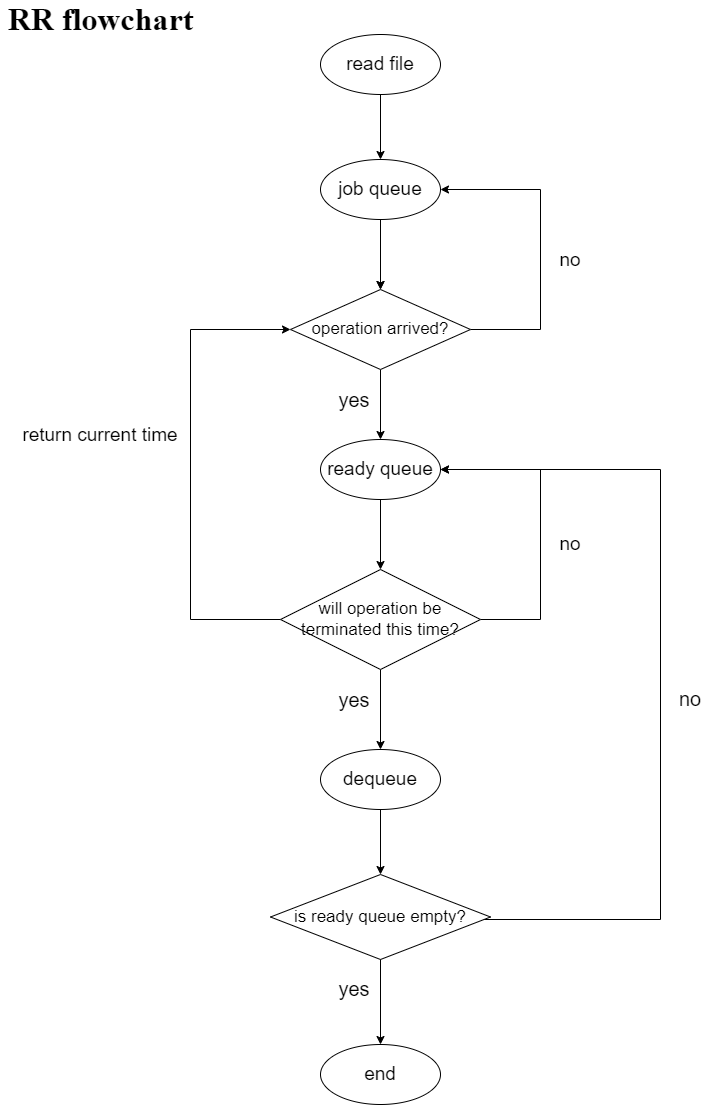

The diagram above was exported from draw.io. Its source (the exported page's mxGraphModel, read from the mxfile embedded in the PNG):
<mxGraphModel dx="1493" dy="1195" grid="1" gridSize="10" guides="1" tooltips="1" connect="1" arrows="1" fold="1" page="1" pageScale="1" pageWidth="827" pageHeight="1169" math="0" shadow="0">
  <root>
    <mxCell id="WIyWlLk6GJQsqaUBKTNV-0" />
    <mxCell id="WIyWlLk6GJQsqaUBKTNV-1" parent="WIyWlLk6GJQsqaUBKTNV-0" />
    <mxCell id="Kzk2iGn3qj8Blvuq4idN-2" value="" style="edgeStyle=orthogonalEdgeStyle;rounded=0;orthogonalLoop=1;jettySize=auto;html=1;fontSize=24;" edge="1" parent="WIyWlLk6GJQsqaUBKTNV-1" source="Kzk2iGn3qj8Blvuq4idN-0" target="Kzk2iGn3qj8Blvuq4idN-1">
      <mxGeometry relative="1" as="geometry" />
    </mxCell>
    <mxCell id="Kzk2iGn3qj8Blvuq4idN-0" value="&lt;font style=&quot;font-size: 19px&quot;&gt;read file&lt;/font&gt;" style="ellipse;whiteSpace=wrap;html=1;" vertex="1" parent="WIyWlLk6GJQsqaUBKTNV-1">
      <mxGeometry x="360" y="70" width="120" height="60" as="geometry" />
    </mxCell>
    <mxCell id="Kzk2iGn3qj8Blvuq4idN-10" value="" style="edgeStyle=orthogonalEdgeStyle;rounded=0;orthogonalLoop=1;jettySize=auto;html=1;fontSize=20;" edge="1" parent="WIyWlLk6GJQsqaUBKTNV-1" source="Kzk2iGn3qj8Blvuq4idN-1" target="Kzk2iGn3qj8Blvuq4idN-9">
      <mxGeometry relative="1" as="geometry" />
    </mxCell>
    <mxCell id="Kzk2iGn3qj8Blvuq4idN-54" value="" style="edgeStyle=none;rounded=0;orthogonalLoop=1;jettySize=auto;html=1;fontFamily=Times New Roman;fontSize=32;" edge="1" parent="WIyWlLk6GJQsqaUBKTNV-1" source="Kzk2iGn3qj8Blvuq4idN-1" target="Kzk2iGn3qj8Blvuq4idN-9">
      <mxGeometry relative="1" as="geometry" />
    </mxCell>
    <mxCell id="Kzk2iGn3qj8Blvuq4idN-1" value="&lt;font style=&quot;font-size: 19px&quot;&gt;job queue&lt;/font&gt;" style="ellipse;whiteSpace=wrap;html=1;" vertex="1" parent="WIyWlLk6GJQsqaUBKTNV-1">
      <mxGeometry x="360" y="195" width="120" height="60" as="geometry" />
    </mxCell>
    <mxCell id="Kzk2iGn3qj8Blvuq4idN-11" style="edgeStyle=orthogonalEdgeStyle;rounded=0;orthogonalLoop=1;jettySize=auto;html=1;fontSize=20;" edge="1" parent="WIyWlLk6GJQsqaUBKTNV-1" source="Kzk2iGn3qj8Blvuq4idN-9">
      <mxGeometry relative="1" as="geometry">
        <mxPoint x="480" y="225" as="targetPoint" />
        <Array as="points">
          <mxPoint x="580" y="365" />
          <mxPoint x="580" y="225" />
        </Array>
      </mxGeometry>
    </mxCell>
    <mxCell id="Kzk2iGn3qj8Blvuq4idN-14" value="" style="edgeStyle=orthogonalEdgeStyle;rounded=0;orthogonalLoop=1;jettySize=auto;html=1;fontSize=20;exitX=0.5;exitY=1;exitDx=0;exitDy=0;" edge="1" parent="WIyWlLk6GJQsqaUBKTNV-1" source="Kzk2iGn3qj8Blvuq4idN-9" target="Kzk2iGn3qj8Blvuq4idN-13">
      <mxGeometry relative="1" as="geometry">
        <mxPoint x="384" y="415" as="sourcePoint" />
        <Array as="points" />
      </mxGeometry>
    </mxCell>
    <mxCell id="Kzk2iGn3qj8Blvuq4idN-9" value="&lt;font style=&quot;font-size: 17px&quot;&gt;operation arrived?&lt;/font&gt;" style="rhombus;whiteSpace=wrap;html=1;" vertex="1" parent="WIyWlLk6GJQsqaUBKTNV-1">
      <mxGeometry x="330" y="325" width="180" height="80" as="geometry" />
    </mxCell>
    <mxCell id="Kzk2iGn3qj8Blvuq4idN-12" value="&lt;font style=&quot;font-size: 19px&quot;&gt;no&lt;/font&gt;" style="text;html=1;strokeColor=none;fillColor=none;align=center;verticalAlign=middle;whiteSpace=wrap;rounded=0;fontSize=20;" vertex="1" parent="WIyWlLk6GJQsqaUBKTNV-1">
      <mxGeometry x="580" y="280" width="60" height="30" as="geometry" />
    </mxCell>
    <mxCell id="Kzk2iGn3qj8Blvuq4idN-20" value="" style="edgeStyle=orthogonalEdgeStyle;rounded=0;orthogonalLoop=1;jettySize=auto;html=1;fontSize=21;" edge="1" parent="WIyWlLk6GJQsqaUBKTNV-1" source="Kzk2iGn3qj8Blvuq4idN-13" target="Kzk2iGn3qj8Blvuq4idN-19">
      <mxGeometry relative="1" as="geometry" />
    </mxCell>
    <mxCell id="Kzk2iGn3qj8Blvuq4idN-13" value="&lt;font&gt;&lt;font style=&quot;font-size: 19px&quot;&gt;ready queue&lt;/font&gt;&lt;br&gt;&lt;/font&gt;" style="ellipse;whiteSpace=wrap;html=1;" vertex="1" parent="WIyWlLk6GJQsqaUBKTNV-1">
      <mxGeometry x="360" y="475" width="120" height="60" as="geometry" />
    </mxCell>
    <mxCell id="Kzk2iGn3qj8Blvuq4idN-21" style="edgeStyle=orthogonalEdgeStyle;rounded=0;orthogonalLoop=1;jettySize=auto;html=1;fontSize=21;entryX=1;entryY=0.5;entryDx=0;entryDy=0;" edge="1" parent="WIyWlLk6GJQsqaUBKTNV-1" source="Kzk2iGn3qj8Blvuq4idN-19" target="Kzk2iGn3qj8Blvuq4idN-13">
      <mxGeometry relative="1" as="geometry">
        <mxPoint x="490" y="505" as="targetPoint" />
        <Array as="points">
          <mxPoint x="580" y="655" />
          <mxPoint x="580" y="505" />
        </Array>
      </mxGeometry>
    </mxCell>
    <mxCell id="Kzk2iGn3qj8Blvuq4idN-31" style="edgeStyle=orthogonalEdgeStyle;rounded=0;orthogonalLoop=1;jettySize=auto;html=1;fontSize=20;entryX=0;entryY=0.5;entryDx=0;entryDy=0;" edge="1" parent="WIyWlLk6GJQsqaUBKTNV-1" source="Kzk2iGn3qj8Blvuq4idN-19" target="Kzk2iGn3qj8Blvuq4idN-9">
      <mxGeometry relative="1" as="geometry">
        <mxPoint x="320" y="365" as="targetPoint" />
        <Array as="points">
          <mxPoint x="230" y="655" />
          <mxPoint x="230" y="365" />
        </Array>
      </mxGeometry>
    </mxCell>
    <mxCell id="Kzk2iGn3qj8Blvuq4idN-61" value="" style="edgeStyle=none;rounded=0;orthogonalLoop=1;jettySize=auto;html=1;fontFamily=Times New Roman;fontSize=19;" edge="1" parent="WIyWlLk6GJQsqaUBKTNV-1" source="Kzk2iGn3qj8Blvuq4idN-19" target="Kzk2iGn3qj8Blvuq4idN-26">
      <mxGeometry relative="1" as="geometry" />
    </mxCell>
    <mxCell id="Kzk2iGn3qj8Blvuq4idN-19" value="&lt;font style=&quot;font-size: 17px&quot;&gt;will operation be terminated this time?&lt;/font&gt;" style="rhombus;whiteSpace=wrap;html=1;" vertex="1" parent="WIyWlLk6GJQsqaUBKTNV-1">
      <mxGeometry x="320" y="605" width="200" height="100" as="geometry" />
    </mxCell>
    <mxCell id="Kzk2iGn3qj8Blvuq4idN-23" value="&lt;font style=&quot;font-size: 19px&quot;&gt;no&lt;/font&gt;" style="text;html=1;strokeColor=none;fillColor=none;align=center;verticalAlign=middle;whiteSpace=wrap;rounded=0;fontSize=17;" vertex="1" parent="WIyWlLk6GJQsqaUBKTNV-1">
      <mxGeometry x="580" y="565" width="60" height="30" as="geometry" />
    </mxCell>
    <mxCell id="Kzk2iGn3qj8Blvuq4idN-103" value="" style="edgeStyle=none;rounded=0;orthogonalLoop=1;jettySize=auto;html=1;fontFamily=Helvetica;fontSize=20;" edge="1" parent="WIyWlLk6GJQsqaUBKTNV-1" source="Kzk2iGn3qj8Blvuq4idN-26" target="Kzk2iGn3qj8Blvuq4idN-102">
      <mxGeometry relative="1" as="geometry" />
    </mxCell>
    <mxCell id="Kzk2iGn3qj8Blvuq4idN-26" value="&lt;font style=&quot;font-size: 19px&quot;&gt;dequeue&lt;/font&gt;" style="ellipse;whiteSpace=wrap;html=1;" vertex="1" parent="WIyWlLk6GJQsqaUBKTNV-1">
      <mxGeometry x="360" y="785" width="120" height="60" as="geometry" />
    </mxCell>
    <mxCell id="Kzk2iGn3qj8Blvuq4idN-32" value="&lt;font style=&quot;font-size: 19px&quot;&gt;return current time&lt;/font&gt;" style="text;html=1;strokeColor=none;fillColor=none;align=center;verticalAlign=middle;whiteSpace=wrap;rounded=0;fontSize=20;" vertex="1" parent="WIyWlLk6GJQsqaUBKTNV-1">
      <mxGeometry x="50" y="455" width="180" height="30" as="geometry" />
    </mxCell>
    <mxCell id="Kzk2iGn3qj8Blvuq4idN-50" value="" style="edgeStyle=none;rounded=0;orthogonalLoop=1;jettySize=auto;html=1;fontSize=18;entryX=0.5;entryY=0;entryDx=0;entryDy=0;" edge="1" parent="WIyWlLk6GJQsqaUBKTNV-1" target="Kzk2iGn3qj8Blvuq4idN-49">
      <mxGeometry relative="1" as="geometry">
        <mxPoint x="420" y="985" as="sourcePoint" />
        <mxPoint x="420" y="1065" as="targetPoint" />
      </mxGeometry>
    </mxCell>
    <mxCell id="Kzk2iGn3qj8Blvuq4idN-49" value="&lt;font style=&quot;font-size: 19px&quot;&gt;end&lt;/font&gt;" style="ellipse;whiteSpace=wrap;html=1;" vertex="1" parent="WIyWlLk6GJQsqaUBKTNV-1">
      <mxGeometry x="360" y="1080" width="120" height="60" as="geometry" />
    </mxCell>
    <mxCell id="Kzk2iGn3qj8Blvuq4idN-51" style="edgeStyle=orthogonalEdgeStyle;rounded=0;orthogonalLoop=1;jettySize=auto;html=1;fontSize=21;exitX=1;exitY=0.5;exitDx=0;exitDy=0;" edge="1" parent="WIyWlLk6GJQsqaUBKTNV-1">
      <mxGeometry relative="1" as="geometry">
        <mxPoint x="480" y="505" as="targetPoint" />
        <mxPoint x="499.99999999999636" y="955" as="sourcePoint" />
        <Array as="points">
          <mxPoint x="700" y="955" />
          <mxPoint x="700" y="505" />
        </Array>
      </mxGeometry>
    </mxCell>
    <mxCell id="Kzk2iGn3qj8Blvuq4idN-52" value="&lt;b&gt;&lt;font face=&quot;Times New Roman&quot; style=&quot;font-size: 32px&quot;&gt;RR flowchart&lt;/font&gt;&lt;/b&gt;" style="text;html=1;align=center;verticalAlign=middle;resizable=0;points=[];autosize=1;strokeColor=none;fillColor=none;fontSize=18;" vertex="1" parent="WIyWlLk6GJQsqaUBKTNV-1">
      <mxGeometry x="40" y="40" width="200" height="30" as="geometry" />
    </mxCell>
    <mxCell id="Kzk2iGn3qj8Blvuq4idN-62" value="&lt;font style=&quot;font-size: 20px&quot; face=&quot;Helvetica&quot;&gt;no&lt;/font&gt;" style="text;html=1;strokeColor=none;fillColor=none;align=center;verticalAlign=middle;whiteSpace=wrap;rounded=0;fontFamily=Times New Roman;fontSize=19;" vertex="1" parent="WIyWlLk6GJQsqaUBKTNV-1">
      <mxGeometry x="700" y="720" width="60" height="30" as="geometry" />
    </mxCell>
    <mxCell id="Kzk2iGn3qj8Blvuq4idN-65" value="&lt;font face=&quot;Helvetica&quot; style=&quot;font-size: 20px&quot;&gt;yes&lt;/font&gt;" style="text;html=1;strokeColor=none;fillColor=none;align=center;verticalAlign=middle;whiteSpace=wrap;rounded=0;fontFamily=Times New Roman;fontSize=19;" vertex="1" parent="WIyWlLk6GJQsqaUBKTNV-1">
      <mxGeometry x="364" y="1010" width="60" height="30" as="geometry" />
    </mxCell>
    <mxCell id="Kzk2iGn3qj8Blvuq4idN-66" value="yes" style="text;html=1;strokeColor=none;fillColor=none;align=center;verticalAlign=middle;whiteSpace=wrap;rounded=0;fontFamily=Helvetica;fontSize=20;" vertex="1" parent="WIyWlLk6GJQsqaUBKTNV-1">
      <mxGeometry x="364" y="720" width="60" height="30" as="geometry" />
    </mxCell>
    <mxCell id="Kzk2iGn3qj8Blvuq4idN-72" value="yes" style="text;html=1;strokeColor=none;fillColor=none;align=center;verticalAlign=middle;whiteSpace=wrap;rounded=0;fontFamily=Helvetica;fontSize=20;" vertex="1" parent="WIyWlLk6GJQsqaUBKTNV-1">
      <mxGeometry x="364" y="420" width="60" height="30" as="geometry" />
    </mxCell>
    <mxCell id="Kzk2iGn3qj8Blvuq4idN-102" value="&lt;span style=&quot;font-size: 17px&quot;&gt;is ready queue empty?&lt;/span&gt;" style="rhombus;whiteSpace=wrap;html=1;" vertex="1" parent="WIyWlLk6GJQsqaUBKTNV-1">
      <mxGeometry x="310" y="910" width="220" height="85" as="geometry" />
    </mxCell>
    <mxCell id="Kzk2iGn3qj8Blvuq4idN-104" style="edgeStyle=none;rounded=0;orthogonalLoop=1;jettySize=auto;html=1;exitX=0.25;exitY=0;exitDx=0;exitDy=0;fontFamily=Helvetica;fontSize=17;" edge="1" parent="WIyWlLk6GJQsqaUBKTNV-1" source="Kzk2iGn3qj8Blvuq4idN-12" target="Kzk2iGn3qj8Blvuq4idN-12">
      <mxGeometry relative="1" as="geometry" />
    </mxCell>
  </root>
</mxGraphModel>